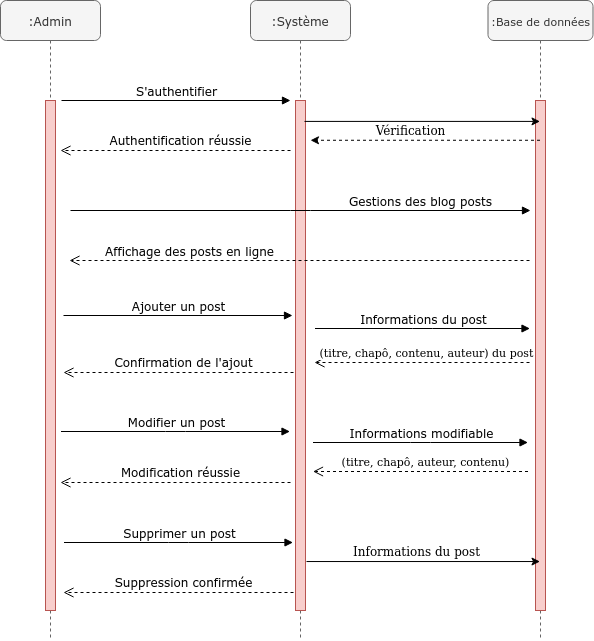

The diagram above was exported from draw.io. Its source (the exported page's mxGraphModel, read from the mxfile embedded in the PNG):
<mxGraphModel dx="1352" dy="717" grid="1" gridSize="10" guides="1" tooltips="1" connect="1" arrows="1" fold="1" page="1" pageScale="1" pageWidth="1100" pageHeight="850" background="#ffffff" math="0" shadow="0">
  <root>
    <mxCell id="0" />
    <mxCell id="1" parent="0" />
    <mxCell id="7baba1c4bc27f4b0-2" value=":Système" style="shape=umlLifeline;perimeter=lifelinePerimeter;whiteSpace=wrap;html=1;container=1;collapsible=0;recursiveResize=0;outlineConnect=0;rounded=1;shadow=0;comic=0;labelBackgroundColor=none;strokeColor=#666666;strokeWidth=1;fillColor=#f5f5f5;fontFamily=Verdana;fontSize=12;align=center;fontColor=#333333;" parent="1" vertex="1">
      <mxGeometry x="350" y="80" width="100" height="640" as="geometry" />
    </mxCell>
    <mxCell id="cX9KNPmTbPRlqVWB5xQM-6" value="" style="html=1;points=[];perimeter=orthogonalPerimeter;fillColor=#f8cecc;strokeColor=#b85450;" parent="7baba1c4bc27f4b0-2" vertex="1">
      <mxGeometry x="45" y="100" width="10" height="510" as="geometry" />
    </mxCell>
    <mxCell id="7baba1c4bc27f4b0-3" value="&lt;font style=&quot;font-size: 11px&quot;&gt;:Base de données&lt;br&gt;&lt;/font&gt;" style="shape=umlLifeline;perimeter=lifelinePerimeter;whiteSpace=wrap;html=1;container=1;collapsible=0;recursiveResize=0;outlineConnect=0;rounded=1;shadow=0;comic=0;labelBackgroundColor=none;strokeColor=#666666;strokeWidth=1;fillColor=#f5f5f5;fontFamily=Verdana;fontSize=12;fontColor=#333333;align=center;" parent="1" vertex="1">
      <mxGeometry x="587.5" y="80" width="105" height="640" as="geometry" />
    </mxCell>
    <mxCell id="cX9KNPmTbPRlqVWB5xQM-7" value="" style="html=1;points=[];perimeter=orthogonalPerimeter;fillColor=#f8cecc;strokeColor=#b85450;" parent="7baba1c4bc27f4b0-3" vertex="1">
      <mxGeometry x="47.5" y="100" width="10" height="510" as="geometry" />
    </mxCell>
    <mxCell id="7baba1c4bc27f4b0-8" value=":Admin" style="shape=umlLifeline;perimeter=lifelinePerimeter;whiteSpace=wrap;html=1;container=1;collapsible=0;recursiveResize=0;outlineConnect=0;rounded=1;shadow=0;comic=0;labelBackgroundColor=none;strokeColor=#666666;strokeWidth=1;fillColor=#f5f5f5;fontFamily=Verdana;fontSize=12;align=center;fontColor=#333333;" parent="1" vertex="1">
      <mxGeometry x="100" y="80" width="100" height="640" as="geometry" />
    </mxCell>
    <mxCell id="IIH9nMnJEcxo_F9TNZ4E-10" value="" style="html=1;points=[];perimeter=orthogonalPerimeter;fillColor=#f8cecc;strokeColor=#b85450;" parent="7baba1c4bc27f4b0-8" vertex="1">
      <mxGeometry x="45" y="100" width="10" height="510" as="geometry" />
    </mxCell>
    <mxCell id="7baba1c4bc27f4b0-11" value="S'authentifier" style="html=1;verticalAlign=bottom;endArrow=block;labelBackgroundColor=none;fontFamily=Verdana;fontSize=12;edgeStyle=elbowEdgeStyle;elbow=vertical;strokeWidth=1;strokeColor=#000000;" parent="1" edge="1">
      <mxGeometry relative="1" as="geometry">
        <mxPoint x="161" y="180" as="sourcePoint" />
        <mxPoint x="390" y="180" as="targetPoint" />
        <mxPoint as="offset" />
      </mxGeometry>
    </mxCell>
    <mxCell id="IIH9nMnJEcxo_F9TNZ4E-7" value="&lt;font face=&quot;Verdana&quot; style=&quot;font-size: 12px&quot;&gt;Authentification réussie&lt;/font&gt;" style="html=1;verticalAlign=bottom;endArrow=open;dashed=1;endSize=8;" parent="1" edge="1">
      <mxGeometry x="-0.0435" relative="1" as="geometry">
        <mxPoint x="390" y="230" as="sourcePoint" />
        <mxPoint x="160" y="230" as="targetPoint" />
        <mxPoint as="offset" />
      </mxGeometry>
    </mxCell>
    <mxCell id="cX9KNPmTbPRlqVWB5xQM-1" value="Gestions des blog posts" style="html=1;verticalAlign=bottom;endArrow=block;labelBackgroundColor=none;fontFamily=Verdana;fontSize=12;edgeStyle=elbowEdgeStyle;elbow=vertical;strokeWidth=1;strokeColor=#000000;" parent="1" edge="1">
      <mxGeometry x="0.5217" relative="1" as="geometry">
        <mxPoint x="170" y="290" as="sourcePoint" />
        <mxPoint x="630" y="290" as="targetPoint" />
        <mxPoint as="offset" />
      </mxGeometry>
    </mxCell>
    <mxCell id="cX9KNPmTbPRlqVWB5xQM-2" value="&lt;font face=&quot;Verdana&quot;&gt;&lt;span style=&quot;font-size: 12px&quot;&gt;Affichage des posts en ligne&lt;/span&gt;&lt;/font&gt;" style="html=1;verticalAlign=bottom;endArrow=open;dashed=1;endSize=8;" parent="1" edge="1">
      <mxGeometry x="0.4783" y="1" relative="1" as="geometry">
        <mxPoint x="629" y="340" as="sourcePoint" />
        <mxPoint x="169" y="340" as="targetPoint" />
        <mxPoint as="offset" />
      </mxGeometry>
    </mxCell>
    <mxCell id="cX9KNPmTbPRlqVWB5xQM-3" value="Ajouter un post" style="html=1;verticalAlign=bottom;endArrow=block;labelBackgroundColor=none;fontFamily=Verdana;fontSize=12;edgeStyle=elbowEdgeStyle;elbow=vertical;strokeWidth=1;strokeColor=#000000;" parent="1" edge="1">
      <mxGeometry relative="1" as="geometry">
        <mxPoint x="163" y="395" as="sourcePoint" />
        <mxPoint x="392" y="395" as="targetPoint" />
        <mxPoint as="offset" />
      </mxGeometry>
    </mxCell>
    <mxCell id="cX9KNPmTbPRlqVWB5xQM-4" value="&lt;font face=&quot;Verdana&quot;&gt;&lt;span style=&quot;font-size: 12px&quot;&gt;Confirmation de l'ajout&lt;/span&gt;&lt;/font&gt;" style="html=1;verticalAlign=bottom;endArrow=open;dashed=1;endSize=8;" parent="1" edge="1">
      <mxGeometry x="-0.0435" relative="1" as="geometry">
        <mxPoint x="393" y="452" as="sourcePoint" />
        <mxPoint x="163" y="452" as="targetPoint" />
        <mxPoint as="offset" />
      </mxGeometry>
    </mxCell>
    <mxCell id="cX9KNPmTbPRlqVWB5xQM-9" value="Modifier un post" style="html=1;verticalAlign=bottom;endArrow=block;labelBackgroundColor=none;fontFamily=Verdana;fontSize=12;edgeStyle=elbowEdgeStyle;elbow=vertical;strokeWidth=1;strokeColor=#000000;" parent="1" edge="1">
      <mxGeometry relative="1" as="geometry">
        <mxPoint x="160.5" y="511" as="sourcePoint" />
        <mxPoint x="389.5" y="511" as="targetPoint" />
        <mxPoint as="offset" />
      </mxGeometry>
    </mxCell>
    <mxCell id="cX9KNPmTbPRlqVWB5xQM-10" value="&lt;font face=&quot;Verdana&quot;&gt;&lt;span style=&quot;font-size: 12px&quot;&gt;Modification réussie&lt;/span&gt;&lt;/font&gt;" style="html=1;verticalAlign=bottom;endArrow=open;dashed=1;endSize=8;" parent="1" edge="1">
      <mxGeometry x="-0.0435" relative="1" as="geometry">
        <mxPoint x="390" y="562" as="sourcePoint" />
        <mxPoint x="160" y="562" as="targetPoint" />
        <mxPoint as="offset" />
      </mxGeometry>
    </mxCell>
    <mxCell id="cX9KNPmTbPRlqVWB5xQM-13" value="Supprimer un post" style="html=1;verticalAlign=bottom;endArrow=block;labelBackgroundColor=none;fontFamily=Verdana;fontSize=12;edgeStyle=elbowEdgeStyle;elbow=vertical;strokeWidth=1;strokeColor=#000000;" parent="1" edge="1">
      <mxGeometry relative="1" as="geometry">
        <mxPoint x="163.5" y="622" as="sourcePoint" />
        <mxPoint x="392.5" y="622" as="targetPoint" />
        <mxPoint as="offset" />
      </mxGeometry>
    </mxCell>
    <mxCell id="cX9KNPmTbPRlqVWB5xQM-14" value="&lt;font face=&quot;Verdana&quot;&gt;&lt;span style=&quot;font-size: 12px&quot;&gt;Suppression confirmée&lt;/span&gt;&lt;/font&gt;" style="html=1;verticalAlign=bottom;endArrow=open;dashed=1;endSize=8;" parent="1" edge="1">
      <mxGeometry x="-0.0435" relative="1" as="geometry">
        <mxPoint x="393" y="672" as="sourcePoint" />
        <mxPoint x="163" y="672" as="targetPoint" />
        <mxPoint as="offset" />
      </mxGeometry>
    </mxCell>
    <mxCell id="cX9KNPmTbPRlqVWB5xQM-15" value="&lt;font style=&quot;font-size: 12px&quot;&gt;Informations du post&lt;/font&gt;" style="html=1;verticalAlign=bottom;endArrow=block;labelBackgroundColor=none;fontFamily=Verdana;fontSize=12;edgeStyle=elbowEdgeStyle;elbow=vertical;strokeWidth=1;strokeColor=#000000;" parent="1" edge="1">
      <mxGeometry relative="1" as="geometry">
        <mxPoint x="414.5" y="408" as="sourcePoint" />
        <mxPoint x="629.5" y="408" as="targetPoint" />
        <mxPoint as="offset" />
      </mxGeometry>
    </mxCell>
    <mxCell id="cX9KNPmTbPRlqVWB5xQM-16" value="&lt;span&gt;(titre, chapô, contenu, auteur) du post&lt;/span&gt;&lt;br&gt;" style="html=1;verticalAlign=bottom;endArrow=open;dashed=1;endSize=8;" parent="1" edge="1">
      <mxGeometry x="-0.0435" relative="1" as="geometry">
        <mxPoint x="629" y="442" as="sourcePoint" />
        <mxPoint x="414" y="442" as="targetPoint" />
        <mxPoint as="offset" />
      </mxGeometry>
    </mxCell>
    <mxCell id="jMSoQnq0MkHi_yTlgtfv-5" value="&lt;font style=&quot;font-size: 12px&quot;&gt;Informations modifiable&lt;/font&gt;" style="html=1;verticalAlign=bottom;endArrow=block;labelBackgroundColor=none;fontFamily=Verdana;fontSize=12;edgeStyle=elbowEdgeStyle;elbow=vertical;strokeWidth=1;strokeColor=#000000;" parent="1" edge="1">
      <mxGeometry relative="1" as="geometry">
        <mxPoint x="412.5" y="522" as="sourcePoint" />
        <mxPoint x="627.5" y="522" as="targetPoint" />
        <mxPoint as="offset" />
      </mxGeometry>
    </mxCell>
    <mxCell id="jMSoQnq0MkHi_yTlgtfv-6" value="&lt;span&gt;(&lt;/span&gt;titre, chapô, auteur, contenu)&lt;br&gt;" style="html=1;verticalAlign=bottom;endArrow=open;dashed=1;endSize=8;" parent="1" edge="1">
      <mxGeometry x="-0.0435" relative="1" as="geometry">
        <mxPoint x="627.5" y="551" as="sourcePoint" />
        <mxPoint x="412.5" y="551" as="targetPoint" />
        <mxPoint as="offset" />
      </mxGeometry>
    </mxCell>
    <mxCell id="4WypA1EoQNXz1Mxnfi7E-1" value="" style="endArrow=classic;html=1;exitX=0.9;exitY=0.041;exitDx=0;exitDy=0;exitPerimeter=0;" edge="1" parent="1" source="cX9KNPmTbPRlqVWB5xQM-6" target="7baba1c4bc27f4b0-3">
      <mxGeometry width="50" height="50" relative="1" as="geometry">
        <mxPoint x="470" y="200" as="sourcePoint" />
        <mxPoint x="570" y="340" as="targetPoint" />
      </mxGeometry>
    </mxCell>
    <mxCell id="4WypA1EoQNXz1Mxnfi7E-2" value="" style="endArrow=classic;html=1;entryX=1.5;entryY=0.078;entryDx=0;entryDy=0;entryPerimeter=0;dashed=1;" edge="1" parent="1" source="7baba1c4bc27f4b0-3" target="cX9KNPmTbPRlqVWB5xQM-6">
      <mxGeometry width="50" height="50" relative="1" as="geometry">
        <mxPoint x="510" y="220" as="sourcePoint" />
        <mxPoint x="480" y="220" as="targetPoint" />
      </mxGeometry>
    </mxCell>
    <mxCell id="4WypA1EoQNXz1Mxnfi7E-3" value="Vérification" style="text;html=1;align=center;verticalAlign=middle;resizable=0;points=[];autosize=1;" vertex="1" parent="1">
      <mxGeometry x="465" y="200" width="90" height="20" as="geometry" />
    </mxCell>
    <mxCell id="4WypA1EoQNXz1Mxnfi7E-4" value="" style="endArrow=classic;html=1;exitX=1.1;exitY=0.904;exitDx=0;exitDy=0;exitPerimeter=0;" edge="1" parent="1" source="cX9KNPmTbPRlqVWB5xQM-6" target="7baba1c4bc27f4b0-3">
      <mxGeometry width="50" height="50" relative="1" as="geometry">
        <mxPoint x="460" y="640" as="sourcePoint" />
        <mxPoint x="570" y="340" as="targetPoint" />
      </mxGeometry>
    </mxCell>
    <mxCell id="4WypA1EoQNXz1Mxnfi7E-5" value="Informations du post" style="text;html=1;align=center;verticalAlign=middle;resizable=0;points=[];autosize=1;" vertex="1" parent="1">
      <mxGeometry x="446" y="621" width="140" height="20" as="geometry" />
    </mxCell>
  </root>
</mxGraphModel>